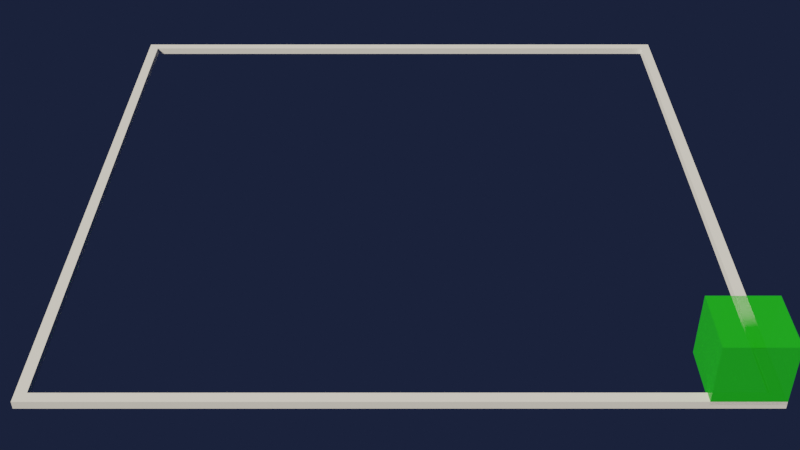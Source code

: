 # Source: voxel_editor.blend  (saved by Blender 2.80.44; exported with 4.5.12 LTS)
import bpy
from mathutils import Matrix  # noqa: F401  (used for matrix-valued properties, if any)

bpy.ops.wm.read_factory_settings(use_empty=True)
scene = bpy.context.scene
scene.name = 'Scene'

# ---- collections
col_collection = bpy.data.collections.new('Collection'); scene.collection.children.link(col_collection)

# ---- images (referenced by path relative to the original .blend; pixels are not part of the script)
import os
ASSET_DIR = os.environ.get("B2B_ASSET_DIR", "")  # directory of the original .blend (textures are referenced by path, not embedded)
HERE = os.path.dirname(os.path.abspath(__file__))  # packed textures are extracted next to this script under _unpacked/

def load_image(name, relpath, width, height, colorspace="sRGB"):
    """Load a texture the original file referenced (path relative to the .blend, or extracted next to this script)."""
    p = next((c for c in (os.path.join(HERE, relpath), os.path.join(ASSET_DIR, relpath)) if relpath and os.path.exists(c)), "")
    if p:
        img = bpy.data.images.load(p, check_existing=True)
        img.name = name
    else:  # same state as the original file: an image datablock whose file is absent (Cycles renders it pink)
        img = bpy.data.images.new(name, width, height)
        img.source = "FILE"
        img.filepath = "//" + (relpath or name)
    img.colorspace_settings.name = colorspace
    return img
img_cube_png = load_image('cube.png', 'textures/cube.png', 1024, 1024, 'sRGB')

# ---- materials (node trees are filled in below, after node groups)
mat_material_002 = bpy.data.materials.new('Material.002')
mat_material_002.displacement_method = 'DISPLACEMENT'
mat_material_002.use_transparent_shadow = False
mat_material_002.roughness = 0.25
mat_material_001 = bpy.data.materials.new('Material.001')
mat_material_001.displacement_method = 'DISPLACEMENT'
mat_material_001.use_transparent_shadow = False
mat_material_001.roughness = 0.25
mat_material = bpy.data.materials.new('Material')
mat_material.displacement_method = 'DISPLACEMENT'
mat_material.use_transparent_shadow = False
mat_material.roughness = 0.25
mat_material_003 = bpy.data.materials.new('Material.003')
mat_material_003.displacement_method = 'DISPLACEMENT'
mat_material_003.use_transparent_shadow = False
mat_material_003.roughness = 0.25

# ---- node groups
ng_armory_pbr = bpy.data.node_groups.new('Armory PBR', 'ShaderNodeTree')
_s = ng_armory_pbr.interface.new_socket(name='Surface', in_out='OUTPUT', socket_type='NodeSocketShader')
_s = ng_armory_pbr.interface.new_socket(name='Displacement', in_out='OUTPUT', socket_type='NodeSocketFloat')
_s = ng_armory_pbr.interface.new_socket(name='Base Color', in_out='INPUT', socket_type='NodeSocketColor')
_s.default_value = (0.8, 0.8, 0.8, 1.0)
_s = ng_armory_pbr.interface.new_socket(name='Opacity', in_out='INPUT', socket_type='NodeSocketFloat')
_s.default_value = 1.0
_s.min_value = 0.0
_s.max_value = 1.0
_s = ng_armory_pbr.interface.new_socket(name='Occlusion', in_out='INPUT', socket_type='NodeSocketFloat')
_s.default_value = 1.0
_s.min_value = 0.0
_s.max_value = 1.0
_s = ng_armory_pbr.interface.new_socket(name='Roughness', in_out='INPUT', socket_type='NodeSocketFloat')
_s.default_value = 0.1
_s.min_value = 0.0
_s.max_value = 1.0
_s = ng_armory_pbr.interface.new_socket(name='Metallic', in_out='INPUT', socket_type='NodeSocketFloat')
_s.min_value = 0.0
_s.max_value = 1.0
_s = ng_armory_pbr.interface.new_socket(name='Normal Map', in_out='INPUT', socket_type='NodeSocketColor')
_s.default_value = (0.5, 0.5, 1.0, 1.0)
_s = ng_armory_pbr.interface.new_socket(name='Emission', in_out='INPUT', socket_type='NodeSocketFloat')
_s.min_value = 0.0
_s.max_value = 100.0
_s = ng_armory_pbr.interface.new_socket(name='Height', in_out='INPUT', socket_type='NodeSocketFloat')
_s.min_value = 0.0
_s.max_value = 1.0
_s = ng_armory_pbr.interface.new_socket(name='Subsurface', in_out='INPUT', socket_type='NodeSocketFloat')
_s.min_value = 0.0
_s.max_value = 1.0
_N = ng_armory_pbr.nodes; _L = ng_armory_pbr.links
n0 = _N.new('ShaderNodeMix'); n0.name = 'Mix'; n0.location = (-970, 21)
n0.data_type = 'RGBA'
n0.blend_type = 'MULTIPLY'
n0.inputs[0].default_value = 1.0
n1 = _N.new('NodeGroupInput'); n1.name = 'Group Input'; n1.location = (-1317, -92)
n1.width = 152
n2 = _N.new('ShaderNodeMixShader'); n2.name = 'Mix Shader'; n2.location = (-438, -318)
n3 = _N.new('ShaderNodeEmission'); n3.name = 'Emission'; n3.location = (-721, -589)
n4 = _N.new('ShaderNodeBsdfPrincipled'); n4.name = 'Principled BSDF'; n4.location = (-744, -47)
n4.width = 185
n4.subsurface_method = 'BURLEY'
n4.inputs[3].default_value = 1.45
n4.inputs[9].default_value = (1.0, 1.0, 1.0)
n5 = _N.new('ShaderNodeNormalMap'); n5.name = 'Normal Map'; n5.location = (-1079, -425)
n6 = _N.new('NodeGroupOutput'); n6.name = 'Group Output'; n6.location = (-21, -242)
n6.width = 158
n7 = _N.new('ShaderNodeMixShader'); n7.name = 'Mix Shader.001'; n7.location = (-255, -71)
n8 = _N.new('ShaderNodeBsdfTransparent'); n8.name = 'Transparent BSDF'; n8.location = (-444, -142)
_L.new(n1.outputs[3], n4.inputs[2])
_L.new(n1.outputs[4], n4.inputs[1])
_L.new(n1.outputs[7], n6.inputs[1])
_L.new(n1.outputs[8], n4.inputs[8])
_L.new(n1.outputs[2], n0.inputs[7])
_L.new(n1.outputs[0], n0.inputs[6])
_L.new(n0.outputs[2], n4.inputs[0])
_L.new(n1.outputs[6], n2.inputs[0])
_L.new(n1.outputs[0], n3.inputs[0])
_L.new(n3.outputs[0], n2.inputs[2])
_L.new(n4.outputs[0], n2.inputs[1])
_L.new(n1.outputs[5], n5.inputs[1])
_L.new(n5.outputs[0], n4.inputs[5])
_L.new(n1.outputs[1], n7.inputs[0])
_L.new(n8.outputs[0], n7.inputs[1])
_L.new(n2.outputs[0], n7.inputs[2])
_L.new(n7.outputs[0], n6.inputs[0])
n6.is_active_output = True

# ---- material node trees
mat_material_002.use_nodes = True; mat_material_002.node_tree.nodes.clear()
_N = mat_material_002.node_tree.nodes; _L = mat_material_002.node_tree.links
n0 = _N.new('ShaderNodeOutputMaterial'); n0.name = 'Material Output'; n0.location = (300, 300)
n1 = _N.new('ShaderNodeGroup'); n1.name = 'Group'; n1.location = (116, 307)
n1.node_tree = ng_armory_pbr
n1.inputs[0].default_value = (0.02367, 0.8, 0.008001, 1.0)
n1.inputs[1].default_value = 0.5
n1.inputs[2].default_value = 1.0
n1.inputs[3].default_value = 0.1
n1.inputs[4].default_value = 0.0
n1.inputs[5].default_value = (0.5, 0.5, 1.0, 1.0)
n1.inputs[6].default_value = 0.0
n1.inputs[7].default_value = 0.0
n1.inputs[8].default_value = 0.0
_L.new(n1.outputs[0], n0.inputs[0])
n0.is_active_output = True
mat_material_001.use_nodes = True; mat_material_001.node_tree.nodes.clear()
_N = mat_material_001.node_tree.nodes; _L = mat_material_001.node_tree.links
n0 = _N.new('ShaderNodeOutputMaterial'); n0.name = 'Material Output'; n0.location = (300, 300)
n1 = _N.new('ShaderNodeGroup'); n1.name = 'Group'; n1.location = (10, 300)
n1.node_tree = ng_armory_pbr
n1.inputs[0].default_value = (1.0, 1.0, 1.0, 1.0)
n1.inputs[1].default_value = 1.0
n1.inputs[2].default_value = 1.0
n1.inputs[3].default_value = 0.0
n1.inputs[4].default_value = 1.0
n1.inputs[5].default_value = (0.5, 0.5, 1.0, 1.0)
n1.inputs[6].default_value = 0.0
n1.inputs[7].default_value = 0.0
n1.inputs[8].default_value = 0.0
_L.new(n1.outputs[0], n0.inputs[0])
n0.is_active_output = True
mat_material.use_nodes = True; mat_material.node_tree.nodes.clear()
_N = mat_material.node_tree.nodes; _L = mat_material.node_tree.links
n0 = _N.new('ShaderNodeOutputMaterial'); n0.name = 'Material Output'; n0.location = (300, 300)
n1 = _N.new('ShaderNodeBsdfPrincipled'); n1.name = 'Principled BSDF'; n1.location = (10, 300)
n1.distribution = 'GGX'
n1.subsurface_method = 'BURLEY'
n1.inputs[3].default_value = 1.45
_L.new(n1.outputs[0], n0.inputs[0])
n0.is_active_output = True
mat_material_003.use_nodes = True; mat_material_003.node_tree.nodes.clear()
_N = mat_material_003.node_tree.nodes; _L = mat_material_003.node_tree.links
n0 = _N.new('ShaderNodeTexCoord'); n0.name = 'Texture Coordinate'; n0.location = (-632, 297)
n1 = _N.new('ShaderNodeOutputMaterial'); n1.name = 'Material Output'; n1.location = (1117, 351)
n2 = _N.new('ShaderNodeGroup'); n2.name = 'Group'; n2.location = (818, 369)
n2.node_tree = ng_armory_pbr
n2.inputs[1].default_value = 1.0
n2.inputs[2].default_value = 1.0
n2.inputs[3].default_value = 1.0
n2.inputs[4].default_value = 0.0
n2.inputs[5].default_value = (0.5, 0.5, 1.0, 1.0)
n2.inputs[6].default_value = 0.0
n2.inputs[7].default_value = 0.0
n2.inputs[8].default_value = 0.0
n3 = _N.new('ShaderNodeMapping'); n3.name = 'Mapping'; n3.location = (125, 383)
n4 = _N.new('ShaderNodeTexCoord'); n4.name = 'Texture Coordinate.001'; n4.location = (-75, 366)
n5 = _N.new('ShaderNodeTexImage'); n5.name = 'Image Texture'; n5.location = (425, 354)
n5.image = img_cube_png
_L.new(n2.outputs[0], n1.inputs[0])
_L.new(n5.outputs[0], n2.inputs[0])
_L.new(n3.outputs[0], n5.inputs[0])
_L.new(n4.outputs[2], n3.inputs[0])
n1.is_active_output = True

# ---- world
world_world = bpy.data.worlds.new('World'); scene.world = world_world
world_world.use_nodes = True; world_world.node_tree.nodes.clear()
_N = world_world.node_tree.nodes; _L = world_world.node_tree.links
n0 = _N.new('ShaderNodeOutputWorld'); n0.name = 'World Output'; n0.location = (300, 300)
n1 = _N.new('ShaderNodeBackground'); n1.name = 'Background'; n1.location = (10, 300)
n1.inputs[0].default_value = (0.004073, 0.00605, 0.0149, 1.0)
n1.inputs[1].default_value = 2.5
n2 = _N.new('ShaderNodeTexSky'); n2.name = 'Sky Texture'; n2.location = (-357, 354)
n2.sky_type = 'HOSEK_WILKIE'
n2.sun_elevation = 1.571
_L.new(n1.outputs[0], n0.inputs[0])
n0.is_active_output = True
world_world.color = (0.05088, 0.05088, 0.05088)
world_world.use_sun_shadow = False
world_world.sun_shadow_jitter_overblur = 0.0

# ---- cameras
cam_camera_001 = bpy.data.cameras.new('Camera.001')
cam_camera_001.dof.focus_distance = 0.0
cam_camera_001.dof.aperture_fstop = 128.0

# ---- lights
light_sun = bpy.data.lights.new('Sun', 'SUN')
light_sun.color = (1.0, 0.912, 0.7428)
light_sun.transmission_factor = 0.0
light_sun.angle = 0.2487
light_sun.energy = 5.0
light_sun.shadow_buffer_clip_start = 0.5
light_sun.shadow_soft_size = 0.125

# ---- meshes
me_cube_001 = bpy.data.meshes.new('Cube.001')
me_cube_001.from_pydata([(0.0, 0.0, 0.0), (0.0, 0.0, 2.0), (0.0, 2.0, 0.0), (0.0, 2.0, 2.0), (2.0, 0.0, 0.0), (2.0, 0.0, 2.0), (2.0, 2.0, 0.0), (2.0, 2.0, 2.0)], [], [(0, 1, 3, 2), (2, 3, 7, 6), (6, 7, 5, 4), (4, 5, 1, 0), (2, 6, 4, 0), (7, 3, 1, 5)])
_uv = me_cube_001.uv_layers.new(name='UVMap')
_uv.uv.foreach_set('vector', [0.375, 0.0, 0.625, 0.0, 0.625, 0.25, 0.375, 0.25, 0.375, 0.25, 0.625, 0.25, 0.625, 0.5, 0.375, 0.5, 0.375, 0.5, 0.625, 0.5, 0.625, 0.75, 0.375, 0.75, 0.375, 0.75, 0.625, 0.75, 0.625, 1.0, 0.375, 1.0, 0.125, 0.5, 0.375, 0.5, 0.375, 0.75, 0.125, 0.75, 0.625, 0.5, 0.875, 0.5, 0.875, 0.75, 0.625, 0.75])
me_cube_001.materials.append(mat_material_002)
me_cube_001.use_remesh_preserve_volume = False
me_cube_001.use_remesh_preserve_attributes = False
me_cube_001.use_mirror_vertex_groups = False
me_cube_001.update()
me_plane_002 = bpy.data.meshes.new('Plane.002')
me_plane_002.from_pydata([(-1.0, -1.0, 0.0), (1.0, -1.0, 0.0), (-1.0, 1.0, 0.0), (1.0, 1.0, 0.0)], [], [(0, 1, 3, 2)])
_uv = me_plane_002.uv_layers.new(name='UVMap')
_uv.uv.foreach_set('vector', [0.0, 0.0, 1.0, 0.0, 1.0, 1.0, 0.0, 1.0])
me_plane_002.materials.append(mat_material_001)
me_plane_002.use_remesh_preserve_volume = False
me_plane_002.use_remesh_preserve_attributes = False
me_plane_002.use_mirror_vertex_groups = False
me_plane_002.update()
me_cube_005 = bpy.data.meshes.new('Cube.005')
me_cube_005.from_pydata([(-5.96e-08, -5.96e-08, -1.0), (-5.96e-08, -5.96e-08, 1.0), (-5.96e-08, 2.0, -1.0), (-5.96e-08, 2.0, 1.0), (2.0, -5.96e-08, -1.0), (2.0, -5.96e-08, 1.0), (2.0, 2.0, -1.0), (2.0, 2.0, 1.0), (0.03311, 1.967, -1.0), (0.03311, 0.03311, -1.0), (0.03311, 0.03311, 1.0), (0.03311, 1.967, 1.0), (1.967, 1.967, -1.0), (1.967, 1.967, 1.0), (1.967, 0.03311, -1.0), (1.967, 0.03311, 1.0)], [], [(0, 1, 3, 2), (2, 3, 7, 6), (6, 7, 5, 4), (4, 5, 1, 0), (8, 12, 13, 11), (9, 8, 11, 10), (12, 14, 15, 13), (14, 9, 10, 15), (0, 9, 14, 4), (7, 13, 15, 5), (6, 12, 8, 2), (1, 10, 11, 3), (5, 15, 10, 1), (2, 8, 9, 0), (4, 14, 12, 6), (3, 11, 13, 7)])
_uv = me_cube_005.uv_layers.new(name='UVMap')
_uv.uv.foreach_set('vector', [0.375, 0.0, 0.625, 0.0, 0.625, 0.25, 0.375, 0.25, 0.375, 0.25, 0.625, 0.25, 0.625, 0.5, 0.375, 0.5, 0.375, 0.5, 0.625, 0.5, 0.625, 0.75, 0.375, 0.75, 0.375, 0.75, 0.625, 0.75, 0.625, 1.0, 0.375, 1.0, 0.375, 0.25, 0.375, 0.5, 0.625, 0.5, 0.625, 0.25, 0.375, 0.0, 0.375, 0.25, 0.625, 0.25, 0.625, 0.0, 0.375, 0.5, 0.375, 0.75, 0.625, 0.75, 0.625, 0.5, 0.375, 0.75, 0.375, 1.0, 0.625, 1.0, 0.625, 0.75, 0.375, 1.0, 0.375, 1.0, 0.375, 0.75, 0.375, 0.75, 0.625, 0.5, 0.625, 0.5, 0.625, 0.75, 0.625, 0.75, 0.375, 0.5, 0.375, 0.5, 0.375, 0.25, 0.375, 0.25, 0.625, 0.0, 0.625, 0.0, 0.625, 0.25, 0.625, 0.25, 0.625, 0.75, 0.625, 0.75, 0.625, 1.0, 0.625, 1.0, 0.375, 0.25, 0.375, 0.25, 0.375, 0.0, 0.375, 0.0, 0.375, 0.75, 0.375, 0.75, 0.375, 0.5, 0.375, 0.5, 0.625, 0.25, 0.625, 0.25, 0.625, 0.5, 0.625, 0.5])
me_cube_005.materials.append(mat_material)
me_cube_005.use_remesh_preserve_volume = False
me_cube_005.use_remesh_preserve_attributes = False
me_cube_005.use_mirror_vertex_groups = False
me_cube_005.update()
me_cube_005.normals_split_custom_set([tuple(v) for v in zip(*[iter([-1.0, 0.0, 0.0, -1.0, 0.0, 0.0, -1.0, 0.0, 0.0, -1.0, 0.0, 0.0, 0.0, 1.0, 0.0, 0.0, 1.0, 0.0, 0.0, 1.0, 0.0, 0.0, 1.0, 0.0, 1.0, 0.0, 0.0, 1.0, 0.0, 0.0, 1.0, 0.0, 0.0, 1.0, 0.0, 0.0, 0.0, -1.0, 0.0, 0.0, -1.0, 0.0, 0.0, -1.0, 0.0, 0.0, -1.0, 0.0, 0.0, -1.0, 0.0, 0.0, -1.0, 0.0, 0.0, -1.0, 0.0, 0.0, -1.0, 0.0, 1.0, 0.0, 0.0, 1.0, 0.0, 0.0, 1.0, 0.0, 0.0, 1.0, 0.0, 0.0, -1.0, 0.0, 0.0, -1.0, 0.0, 0.0, -1.0, 0.0, 0.0, -1.0, 0.0, 0.0, 0.0, 1.0, 0.0, 0.0, 1.0, 0.0, 0.0, 1.0, 0.0, 0.0, 1.0, 0.0, 0.0, 0.0, -1.0, 0.0, 0.0, -1.0, 0.0, 0.0, -1.0, 0.0, 0.0, -1.0, 1.83e-06, 0.0, 1.0, 1.83e-06, 0.0, 1.0, 1.83e-06, 0.0, 1.0, 1.83e-06, 0.0, 1.0, 0.0, 0.0, -1.0, 0.0, 0.0, -1.0, 0.0, 0.0, -1.0, 0.0, 0.0, -1.0, -1.83e-06, 0.0, 1.0, -1.83e-06, 0.0, 1.0, -1.83e-06, 0.0, 1.0, -1.83e-06, 0.0, 1.0, 0.0, 0.0, 1.0, 0.0, 0.0, 1.0, 0.0, 0.0, 1.0, 0.0, 0.0, 1.0, -1.83e-06, 0.0, -1.0, -1.83e-06, 0.0, -1.0, -1.83e-06, 0.0, -1.0, -1.83e-06, 0.0, -1.0, 1.83e-06, 0.0, -1.0, 1.83e-06, 0.0, -1.0, 1.83e-06, 0.0, -1.0, 1.83e-06, 0.0, -1.0, 0.0, 0.0, 1.0, 0.0, 0.0, 1.0, 0.0, 0.0, 1.0, 0.0, 0.0, 1.0])] * 3)])
me_cube_000 = bpy.data.meshes.new('Cube.000')
me_cube_000.from_pydata([(0.0, 0.0, 0.0), (0.0, 0.0, 1.0), (0.0, 1.0, 0.0), (0.0, 1.0, 1.0), (1.0, 0.0, 0.0), (1.0, 0.0, 1.0), (1.0, 1.0, 0.0), (1.0, 1.0, 1.0)], [], [(0, 1, 3, 2), (2, 3, 7, 6), (6, 7, 5, 4), (4, 5, 1, 0), (2, 6, 4, 0), (7, 3, 1, 5)])
_uv = me_cube_000.uv_layers.new(name='UVMap')
_uv.uv.foreach_set('vector', [0.0, 0.0, 1.0, 0.0, 1.0, 1.0, 0.0, 1.0, 0.0, 0.0, 1.0, 0.0, 1.0, 1.0, 0.0, 1.0, 0.0, 0.0, 1.0, 0.0, 1.0, 1.0, 0.0, 1.0, 0.0, 0.0, 1.0, 0.0, 1.0, 1.0, 0.0, 1.0, 0.0, 0.0, 1.0, 0.0, 1.0, 1.0, 0.0, 1.0, 0.0, 0.0, 1.0, 0.0, 1.0, 1.0, 0.0, 1.0])
me_cube_000.materials.append(mat_material_003)
me_cube_000.use_remesh_preserve_volume = False
me_cube_000.use_remesh_preserve_attributes = False
me_cube_000.use_mirror_vertex_groups = False
me_cube_000.update()
me_cube_003 = bpy.data.meshes.new('Cube.003')
me_cube_003.from_pydata([(0.0, 0.0, 0.0), (0.0, 0.0, 2.0), (0.0, 2.0, 0.0), (0.0, 2.0, 2.0), (2.0, 0.0, 0.0), (2.0, 0.0, 2.0), (2.0, 2.0, 0.0), (2.0, 2.0, 2.0)], [], [(0, 1, 3, 2), (2, 3, 7, 6), (6, 7, 5, 4), (4, 5, 1, 0), (2, 6, 4, 0), (7, 3, 1, 5)])
_uv = me_cube_003.uv_layers.new(name='UVMap')
_uv.uv.foreach_set('vector', [0.0, 0.0, 1.0, 0.0, 1.0, 1.0, 0.0, 1.0, 0.0, 0.0, 1.0, 0.0, 1.0, 1.0, 0.0, 1.0, 0.0, 0.0, 1.0, 0.0, 1.0, 1.0, 0.0, 1.0, 0.0, 0.0, 1.0, 0.0, 1.0, 1.0, 0.0, 1.0, 0.0, 0.0, 1.0, 0.0, 1.0, 1.0, 0.0, 1.0, 0.0, 0.0, 1.0, 0.0, 1.0, 1.0, 0.0, 1.0])
me_cube_003.materials.append(mat_material_003)
me_cube_003.use_remesh_preserve_volume = False
me_cube_003.use_remesh_preserve_attributes = False
me_cube_003.use_mirror_vertex_groups = False
me_cube_003.update()

# ---- objects
ob_sel = bpy.data.objects.new('sel', me_cube_001)
ob_sun = bpy.data.objects.new('Sun', light_sun)
ob_plane = bpy.data.objects.new('Plane', me_plane_002)
ob_cam = bpy.data.objects.new('cam', cam_camera_001)
ob_empty = bpy.data.objects.new('Empty', None)
ob_cube = bpy.data.objects.new('Cube', me_cube_005)
ob_cen = bpy.data.objects.new('cen', None)
ob_cube_1 = bpy.data.objects.new('cube', me_cube_000)
ob_cube_001 = bpy.data.objects.new('cube.001', me_cube_003)

# ---- transforms, parenting, visibility, modifiers, constraints
ob_sel.location = (0.0, 0.0, 0.0)
ob_sel.scale = (0.5, 0.5, 0.5)
ob_sel.lineart.crease_threshold = 0.0
ob_sun.location = (-1.5, 1.389, 5.701)
ob_sun.rotation_euler = (-0.6526, -0.5889, 0.00213)
ob_sun.lineart.crease_threshold = 0.0
ob_plane.location = (0.0, 0.0, 0.0)
ob_plane.scale = (80.0, 80.0, 80.0)
ob_plane.hide_render = True
ob_plane.lineart.crease_threshold = 0.0
ob_cam.location = (-10.19, 4.994, 10.34)
ob_cam.rotation_euler = (0.9389, 3.527e-08, -1.571)
ob_cam.lineart.crease_threshold = 0.0
ob_empty.location = (0.005591, -0.1922, 0.03932)
ob_empty.empty_display_type = 'CUBE'
ob_empty.empty_display_size = 0.5
ob_empty.lineart.crease_threshold = 0.0
ob_cube.location = (0.0, 0.0, 0.0)
ob_cube.scale = (5.0, 5.0, 0.0607)
ob_cube.lineart.crease_threshold = 0.0
ob_cen.location = (5.0, 5.0, 0.0)
ob_cen.empty_display_type = 'SPHERE'
ob_cen.lineart.crease_threshold = 0.0
ob_cube_1.location = (0.0, 0.0, 0.0)
ob_cube_1.hide_render = True
ob_cube_1.lineart.crease_threshold = 0.0
ob_cube_001.location = (0.0, -3.825, 0.0)
ob_cube_001.scale = (0.5, 0.5, 0.5)
ob_cube_001.hide_render = True
ob_cube_001.lineart.crease_threshold = 0.0

# ---- collection membership
col_collection.objects.link(ob_sel)
col_collection.objects.link(ob_sun)
col_collection.objects.link(ob_plane)
col_collection.objects.link(ob_cam)
col_collection.objects.link(ob_empty)
col_collection.objects.link(ob_cube)
col_collection.objects.link(ob_cen)
col_collection.objects.link(ob_cube_1)
col_collection.objects.link(ob_cube_001)

# ---- scene / render settings (as saved in the file)
scene.camera = ob_cam
scene.frame_start = 1; scene.frame_end = 250; scene.frame_set(1)
scene.render.engine = 'BLENDER_EEVEE_NEXT'
scene.render.resolution_percentage = 50
scene.render.motion_blur_shutter = 1.0
scene.cycles.use_denoising = False
scene.cycles.samples = 128
scene.cycles.sampling_pattern = 'TABULATED_SOBOL'
scene.cycles.use_adaptive_sampling = False
scene.cycles.use_light_tree = False
scene.eevee.use_gtao = True
scene.view_settings.view_transform = 'Filmic'
bpy.context.view_layer.update()
